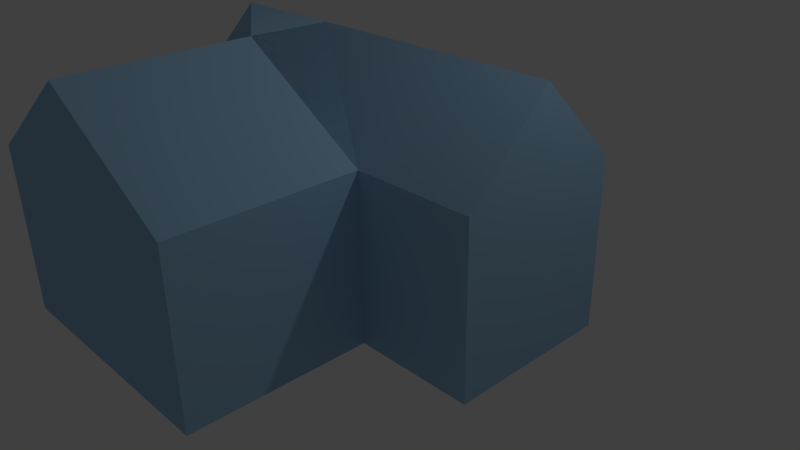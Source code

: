 # Source: House02.blend  (saved by Blender 2.73.0; exported with 4.5.12 LTS)
import bpy
from mathutils import Matrix  # noqa: F401  (used for matrix-valued properties, if any)

bpy.ops.wm.read_factory_settings(use_empty=True)
scene = bpy.context.scene
scene.name = 'Scene'

# ---- collections
col_collection_1 = bpy.data.collections.new('Collection 1'); scene.collection.children.link(col_collection_1)

# ---- materials (node trees are filled in below, after node groups)
mat_material_001 = bpy.data.materials.new('Material.001')
mat_material_001.alpha_threshold = 0.0
mat_material_001.use_transparent_shadow = False
mat_material_001.diffuse_color = (0.3488, 0.5821, 0.8, 1.0)
mat_material_001.specular_color = (0.1819, 0.4314, 1.0)
mat_material_001.roughness = 0.5

# ---- material node trees

# ---- world
world_world = bpy.data.worlds.new('World'); scene.world = world_world
world_world.color = (0.05088, 0.05088, 0.05088)
world_world.use_sun_shadow = False
world_world.sun_shadow_jitter_overblur = 0.0
world_world.cycles.sampling_method = 'MANUAL'
world_world.cycles.sample_map_resolution = 256

# ---- cameras
cam_camera = bpy.data.cameras.new('Camera')
cam_camera.clip_end = 100.0
cam_camera.lens = 35.0
cam_camera.sensor_width = 32.0
cam_camera.sensor_height = 18.0
cam_camera.ortho_scale = 7.314
cam_camera.dof.focus_distance = 0.0
cam_camera.dof.aperture_fstop = 128.0

# ---- lights
light_lamp = bpy.data.lights.new('Lamp', 'POINT')
light_lamp.transmission_factor = 0.0
light_lamp.cutoff_distance = 30.0
light_lamp.energy = 100.0
light_lamp.shadow_buffer_clip_start = 1.001
light_lamp.shadow_soft_size = 0.1
light_lamp.shadow_maximum_resolution = 0.006
light_lamp.use_absolute_resolution = True
light_lamp.cycles.use_multiple_importance_sampling = False

# ---- meshes
me_cube_001 = bpy.data.meshes.new('Cube.001')
me_cube_001.from_pydata([(-1.0, -1.0, -1.0), (-1.0, 1.0, -1.0), (3.547, 1.0, -1.0), (3.547, -1.0, -1.0), (-1.0, -1.0, 1.0), (-1.0, 1.0, 1.0), (3.547, 1.0, 1.0), (3.547, -1.0, 1.0), (-1.0, 0.0, 1.991), (-1.0, 0.0, -1.0), (3.547, 0.0, 1.991), (3.547, 0.0, -1.0), (2.089, 1.0, 1.0), (2.089, 1.0, -1.0), (2.089, -1.0, 1.0), (2.089, -1.0, -1.0), (2.089, 0.0, 1.991), (2.089, 0.0, -1.0), (-1.0, -3.16, -1.0), (-1.0, -3.16, 1.0), (2.089, -3.16, 1.0), (2.089, -3.16, -1.0), (0.4384, 1.0, -1.0), (0.4384, -1.0, 2.012), (0.4384, 0.0, 1.991), (0.4384, 1.0, 1.0), (0.4384, -1.0, -1.0), (0.4384, 0.0, -1.0), (0.4384, -3.16, 2.012), (0.4384, -3.16, -1.0)], [], [(8, 5, 1, 9), (12, 6, 2, 13), (10, 7, 3, 11), (15, 14, 20, 21), (17, 13, 2, 11), (24, 25, 5, 8), (23, 24, 8, 4), (15, 17, 11, 3), (6, 10, 11, 2), (4, 8, 9, 0), (26, 27, 17, 15), (7, 10, 16, 14), (10, 6, 12, 16), (27, 22, 13, 17), (7, 14, 15, 3), (25, 12, 13, 22), (28, 19, 18, 29), (26, 15, 21, 29), (23, 4, 19, 28), (4, 0, 18, 19), (14, 23, 28, 20), (0, 26, 29, 18), (20, 28, 29, 21), (5, 25, 22, 1), (9, 1, 22, 27), (0, 9, 27, 26), (14, 16, 24, 23), (16, 12, 25, 24), (24, 23, 4), (24, 23, 14)])
me_cube_001.materials.append(mat_material_001)
me_cube_001.use_remesh_preserve_volume = False
me_cube_001.use_remesh_preserve_attributes = False
me_cube_001.use_mirror_vertex_groups = False
me_cube_001.update()

# ---- objects
ob_cube = bpy.data.objects.new('Cube', me_cube_001)
ob_lamp = bpy.data.objects.new('Lamp', light_lamp)
ob_camera = bpy.data.objects.new('Camera', cam_camera)

# ---- transforms, parenting, visibility, modifiers, constraints
ob_cube.location = (-0.5872, -0.4777, 1.058)
ob_cube.lineart.crease_threshold = 0.0
ob_lamp.location = (4.076, 1.005, 5.904)
ob_lamp.rotation_euler = (0.6503, 0.05522, 1.866)
ob_lamp.lock_rotations_4d = False
ob_lamp.empty_display_type = 'ARROWS'
ob_lamp.color = (0.0, 0.0, 0.0, 0.0)
ob_lamp.lineart.crease_threshold = 0.0
ob_camera.location = (7.481, -6.508, 5.344)
ob_camera.rotation_euler = (1.109, 0.01082, 0.8149)
ob_camera.lock_rotations_4d = False
ob_camera.empty_display_type = 'ARROWS'
ob_camera.color = (0.0, 0.0, 0.0, 0.0)
ob_camera.display_type = 'WIRE'
ob_camera.lineart.crease_threshold = 0.0

# ---- collection membership
col_collection_1.objects.link(ob_cube)
col_collection_1.objects.link(ob_lamp)
col_collection_1.objects.link(ob_camera)

# ---- scene / render settings (as saved in the file)
scene.camera = ob_camera
scene.frame_start = 1; scene.frame_end = 250; scene.frame_set(1)
scene.render.engine = 'BLENDER_EEVEE_NEXT'
scene.render.resolution_percentage = 50
scene.render.dither_intensity = 0.0
scene.cycles.use_denoising = False
scene.cycles.samples = 10
scene.cycles.sampling_pattern = 'TABULATED_SOBOL'
scene.cycles.light_sampling_threshold = 0.0
scene.cycles.use_adaptive_sampling = False
scene.cycles.use_light_tree = False
scene.cycles.blur_glossy = 0.0
scene.cycles.pixel_filter_type = 'GAUSSIAN'
scene.cycles.sample_clamp_indirect = 0.0
scene.view_settings.view_transform = 'Standard'
bpy.context.view_layer.update()
